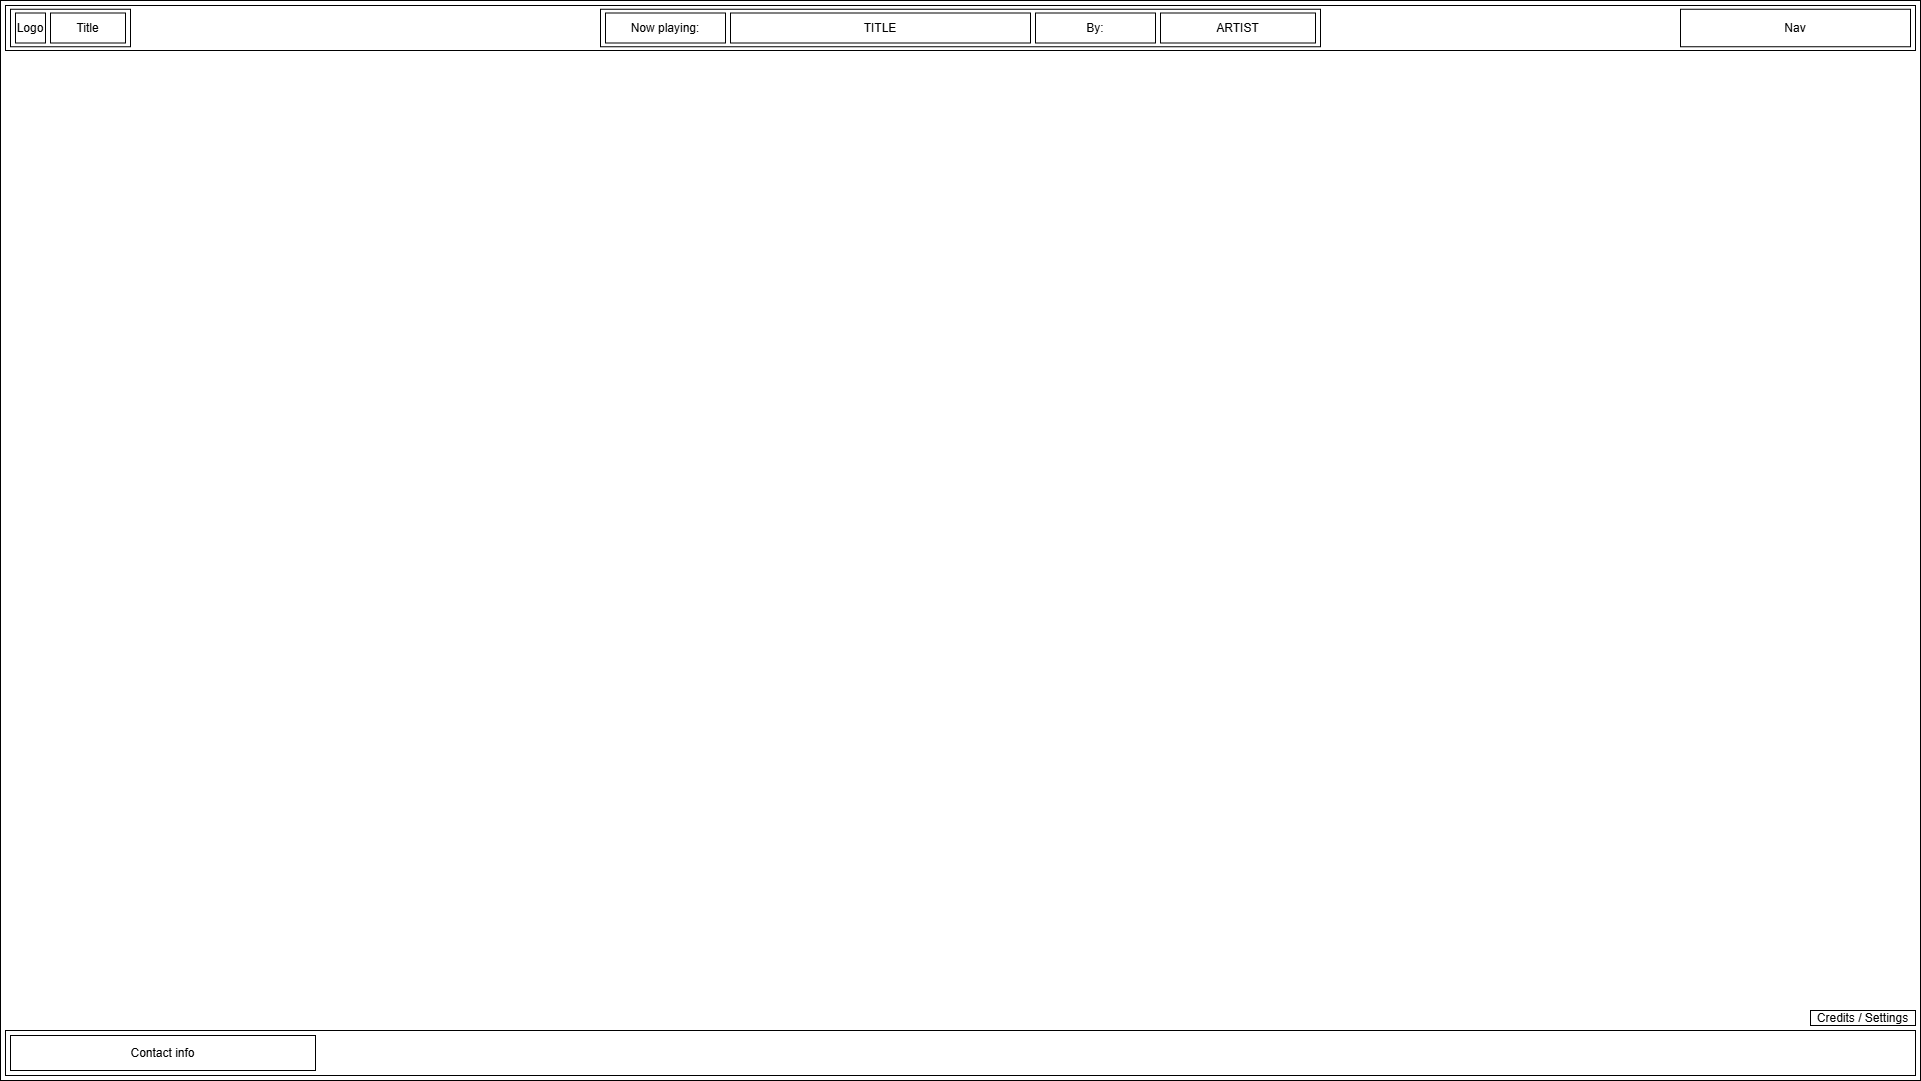

The diagram above was exported from draw.io. Its source (the exported page's mxGraphModel, read from the mxfile embedded in the PNG):
<mxGraphModel dx="2111" dy="1232" grid="1" gridSize="10" guides="1" tooltips="1" connect="1" arrows="1" fold="1" page="1" pageScale="1" pageWidth="10" pageHeight="10" math="0" shadow="0">
  <root>
    <mxCell id="0" />
    <mxCell id="1" parent="0" />
    <mxCell id="c19fKgiOKD2pzJJ6afCB-1" parent="1" style="rounded=0;whiteSpace=wrap;html=1;" value="" vertex="1">
      <mxGeometry height="1080" width="1920" as="geometry" />
    </mxCell>
    <mxCell id="c19fKgiOKD2pzJJ6afCB-2" parent="1" style="rounded=0;whiteSpace=wrap;html=1;" value="" vertex="1">
      <mxGeometry height="45" width="1910" x="5" y="5" as="geometry" />
    </mxCell>
    <mxCell id="c19fKgiOKD2pzJJ6afCB-5" parent="1" style="rounded=0;whiteSpace=wrap;html=1;" value="" vertex="1">
      <mxGeometry height="37.5" width="120" x="10" y="8.75" as="geometry" />
    </mxCell>
    <mxCell id="c19fKgiOKD2pzJJ6afCB-3" parent="1" style="rounded=0;whiteSpace=wrap;html=1;" value="Logo" vertex="1">
      <mxGeometry height="30" width="30" x="15" y="12.5" as="geometry" />
    </mxCell>
    <mxCell id="c19fKgiOKD2pzJJ6afCB-4" parent="1" style="rounded=0;whiteSpace=wrap;html=1;" value="Title" vertex="1">
      <mxGeometry height="30" width="75" x="50" y="12.5" as="geometry" />
    </mxCell>
    <mxCell id="c19fKgiOKD2pzJJ6afCB-6" parent="1" style="rounded=0;whiteSpace=wrap;html=1;" value="Nav" vertex="1">
      <mxGeometry height="37.5" width="230" x="1680" y="8.75" as="geometry" />
    </mxCell>
    <mxCell id="c19fKgiOKD2pzJJ6afCB-7" parent="1" style="rounded=0;whiteSpace=wrap;html=1;" value="" vertex="1">
      <mxGeometry height="37.5" width="720" x="600" y="8.75" as="geometry" />
    </mxCell>
    <mxCell id="c19fKgiOKD2pzJJ6afCB-8" parent="1" style="rounded=0;whiteSpace=wrap;html=1;" value="Now playing:" vertex="1">
      <mxGeometry height="30" width="120" x="605" y="12.5" as="geometry" />
    </mxCell>
    <mxCell id="c19fKgiOKD2pzJJ6afCB-9" parent="1" style="rounded=0;whiteSpace=wrap;html=1;" value="TITLE" vertex="1">
      <mxGeometry height="30" width="300" x="730" y="12.5" as="geometry" />
    </mxCell>
    <mxCell id="c19fKgiOKD2pzJJ6afCB-10" parent="1" style="rounded=0;whiteSpace=wrap;html=1;" value="By:" vertex="1">
      <mxGeometry height="30" width="120" x="1035" y="12.5" as="geometry" />
    </mxCell>
    <mxCell id="c19fKgiOKD2pzJJ6afCB-11" parent="1" style="rounded=0;whiteSpace=wrap;html=1;" value="ARTIST" vertex="1">
      <mxGeometry height="30" width="155" x="1160" y="12.5" as="geometry" />
    </mxCell>
    <mxCell id="c19fKgiOKD2pzJJ6afCB-12" parent="1" style="rounded=0;whiteSpace=wrap;html=1;" value="" vertex="1">
      <mxGeometry height="45" width="1910" x="5" y="1030" as="geometry" />
    </mxCell>
    <mxCell id="c19fKgiOKD2pzJJ6afCB-13" parent="1" style="rounded=0;whiteSpace=wrap;html=1;" value="Credits / Settings" vertex="1">
      <mxGeometry height="15" width="105" x="1810" y="1010" as="geometry" />
    </mxCell>
    <mxCell id="c19fKgiOKD2pzJJ6afCB-14" parent="1" style="rounded=0;whiteSpace=wrap;html=1;" value="Contact info" vertex="1">
      <mxGeometry height="35" width="305" x="10" y="1035" as="geometry" />
    </mxCell>
  </root>
</mxGraphModel>